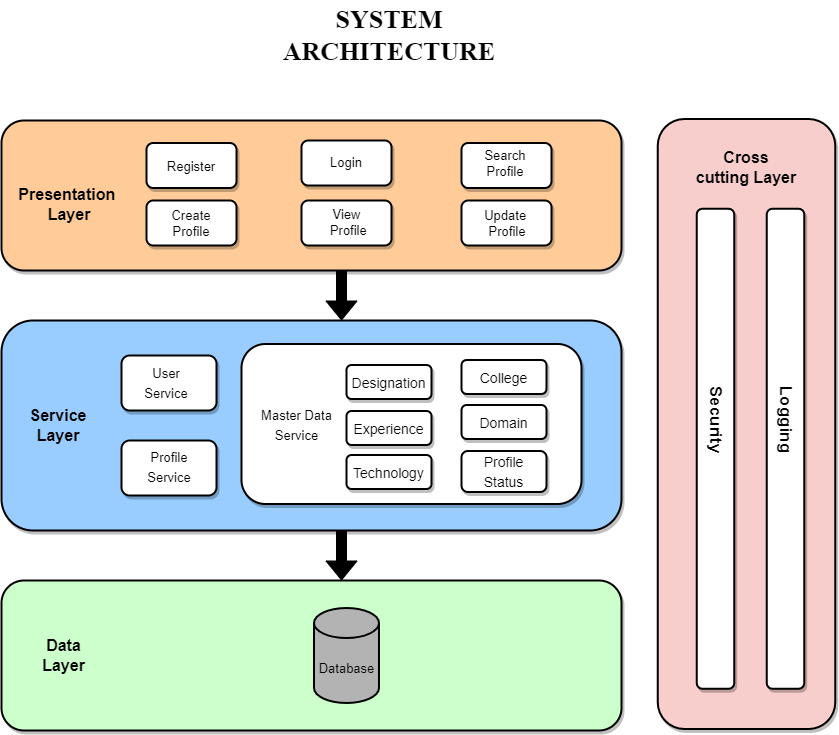

The diagram above was exported from draw.io. Its source (the exported page's mxGraphModel, read from the mxfile embedded in the PNG):
<mxGraphModel dx="1662" dy="914" grid="1" gridSize="10" guides="1" tooltips="1" connect="1" arrows="1" fold="1" page="1" pageScale="1" pageWidth="850" pageHeight="1100" math="0" shadow="0">
  <root>
    <mxCell id="0" />
    <mxCell id="1" parent="0" />
    <mxCell id="W2LuNZsUq9MUOcoVT51f-1" value="" style="rounded=1;whiteSpace=wrap;html=1;fillColor=#FFCC99;strokeWidth=2;shadow=1;sketch=0;" parent="1" vertex="1">
      <mxGeometry x="450" y="230" width="620" height="150" as="geometry" />
    </mxCell>
    <mxCell id="W2LuNZsUq9MUOcoVT51f-4" value="&lt;font style=&quot;font-size: 16px&quot;&gt;&lt;b&gt;Presentation&amp;nbsp;&lt;br&gt;Layer&lt;/b&gt;&lt;/font&gt;" style="text;html=1;strokeColor=none;fillColor=none;align=center;verticalAlign=middle;whiteSpace=wrap;rounded=0;" parent="1" vertex="1">
      <mxGeometry x="488" y="280" width="60" height="67.5" as="geometry" />
    </mxCell>
    <mxCell id="W2LuNZsUq9MUOcoVT51f-8" value="" style="rounded=1;whiteSpace=wrap;html=1;fontSize=16;strokeWidth=2;shadow=1;" parent="1" vertex="1">
      <mxGeometry x="595" y="252.5" width="90" height="45" as="geometry" />
    </mxCell>
    <mxCell id="W2LuNZsUq9MUOcoVT51f-15" value="&lt;font style=&quot;font-size: 13px&quot;&gt;Register&lt;/font&gt;" style="text;html=1;strokeColor=none;fillColor=none;align=center;verticalAlign=middle;whiteSpace=wrap;rounded=0;fontSize=16;" parent="1" vertex="1">
      <mxGeometry x="610" y="260" width="60" height="30" as="geometry" />
    </mxCell>
    <mxCell id="W2LuNZsUq9MUOcoVT51f-24" value="" style="rounded=1;whiteSpace=wrap;html=1;fontSize=16;strokeWidth=2;shadow=1;" parent="1" vertex="1">
      <mxGeometry x="750" y="250" width="90" height="45" as="geometry" />
    </mxCell>
    <mxCell id="W2LuNZsUq9MUOcoVT51f-25" value="" style="rounded=1;whiteSpace=wrap;html=1;fontSize=16;strokeWidth=2;shadow=1;" parent="1" vertex="1">
      <mxGeometry x="910" y="252.5" width="90" height="45" as="geometry" />
    </mxCell>
    <mxCell id="W2LuNZsUq9MUOcoVT51f-27" value="" style="rounded=1;whiteSpace=wrap;html=1;fontSize=16;strokeWidth=2;shadow=1;" parent="1" vertex="1">
      <mxGeometry x="595" y="310" width="90" height="45" as="geometry" />
    </mxCell>
    <mxCell id="W2LuNZsUq9MUOcoVT51f-30" value="Login" style="text;html=1;strokeColor=none;fillColor=none;align=center;verticalAlign=middle;whiteSpace=wrap;rounded=0;fontSize=13;" parent="1" vertex="1">
      <mxGeometry x="765" y="257" width="60" height="30" as="geometry" />
    </mxCell>
    <mxCell id="W2LuNZsUq9MUOcoVT51f-33" value="Search Profile" style="text;html=1;strokeColor=none;fillColor=none;align=center;verticalAlign=middle;whiteSpace=wrap;rounded=0;fontSize=13;" parent="1" vertex="1">
      <mxGeometry x="924" y="257.5" width="60" height="30" as="geometry" />
    </mxCell>
    <mxCell id="W2LuNZsUq9MUOcoVT51f-35" value="" style="rounded=1;whiteSpace=wrap;html=1;fontSize=16;strokeWidth=2;shadow=1;" parent="1" vertex="1">
      <mxGeometry x="910" y="310" width="90" height="45" as="geometry" />
    </mxCell>
    <mxCell id="W2LuNZsUq9MUOcoVT51f-36" value="" style="rounded=1;whiteSpace=wrap;html=1;fontSize=16;strokeWidth=2;shadow=1;" parent="1" vertex="1">
      <mxGeometry x="750" y="310" width="90" height="45" as="geometry" />
    </mxCell>
    <mxCell id="W2LuNZsUq9MUOcoVT51f-37" value="Create Profile" style="text;html=1;strokeColor=none;fillColor=none;align=center;verticalAlign=middle;whiteSpace=wrap;rounded=0;fontSize=13;" parent="1" vertex="1">
      <mxGeometry x="610" y="317.5" width="60" height="30" as="geometry" />
    </mxCell>
    <mxCell id="W2LuNZsUq9MUOcoVT51f-38" value="View&lt;br&gt;&amp;nbsp;Profile" style="text;html=1;align=center;verticalAlign=middle;resizable=0;points=[];autosize=1;strokeColor=none;fillColor=none;fontSize=13;" parent="1" vertex="1">
      <mxGeometry x="765" y="312" width="60" height="40" as="geometry" />
    </mxCell>
    <mxCell id="W2LuNZsUq9MUOcoVT51f-39" value="Update&amp;nbsp;&lt;br&gt;Profile" style="text;html=1;strokeColor=none;fillColor=none;align=center;verticalAlign=middle;whiteSpace=wrap;rounded=0;fontSize=13;" parent="1" vertex="1">
      <mxGeometry x="926" y="318" width="60" height="30" as="geometry" />
    </mxCell>
    <mxCell id="W2LuNZsUq9MUOcoVT51f-40" value="" style="rounded=1;whiteSpace=wrap;html=1;fillColor=#99CCFF;strokeWidth=2;shadow=1;sketch=0;" parent="1" vertex="1">
      <mxGeometry x="450" y="430" width="620" height="210" as="geometry" />
    </mxCell>
    <mxCell id="W2LuNZsUq9MUOcoVT51f-42" value="&lt;font style=&quot;font-size: 16px&quot;&gt;&lt;b&gt;Service&lt;br&gt;Layer&lt;/b&gt;&lt;/font&gt;" style="text;html=1;strokeColor=none;fillColor=none;align=center;verticalAlign=middle;whiteSpace=wrap;rounded=0;" parent="1" vertex="1">
      <mxGeometry x="457" y="520" width="100" height="30" as="geometry" />
    </mxCell>
    <mxCell id="W2LuNZsUq9MUOcoVT51f-43" value="" style="rounded=1;whiteSpace=wrap;html=1;fontSize=16;strokeWidth=2;shadow=1;" parent="1" vertex="1">
      <mxGeometry x="570" y="465" width="95" height="55" as="geometry" />
    </mxCell>
    <mxCell id="W2LuNZsUq9MUOcoVT51f-44" value="&lt;span style=&quot;font-size: 13px&quot;&gt;User&lt;br&gt;Service&lt;br&gt;&lt;/span&gt;" style="text;html=1;strokeColor=none;fillColor=none;align=center;verticalAlign=middle;whiteSpace=wrap;rounded=0;fontSize=16;" parent="1" vertex="1">
      <mxGeometry x="585" y="476.5" width="60" height="30" as="geometry" />
    </mxCell>
    <mxCell id="W2LuNZsUq9MUOcoVT51f-45" value="" style="rounded=1;whiteSpace=wrap;html=1;fontSize=16;strokeWidth=2;shadow=1;" parent="1" vertex="1">
      <mxGeometry x="570" y="550" width="95" height="55" as="geometry" />
    </mxCell>
    <mxCell id="W2LuNZsUq9MUOcoVT51f-46" value="&lt;span style=&quot;font-size: 13px&quot;&gt;Profile&lt;br&gt;Service&lt;br&gt;&lt;/span&gt;" style="text;html=1;strokeColor=none;fillColor=none;align=center;verticalAlign=middle;whiteSpace=wrap;rounded=0;fontSize=16;" parent="1" vertex="1">
      <mxGeometry x="583" y="557.5" width="70" height="37.5" as="geometry" />
    </mxCell>
    <mxCell id="W2LuNZsUq9MUOcoVT51f-49" value="" style="rounded=1;whiteSpace=wrap;html=1;fontSize=16;strokeWidth=2;shadow=1;" parent="1" vertex="1">
      <mxGeometry x="690" y="453.5" width="340" height="160" as="geometry" />
    </mxCell>
    <mxCell id="W2LuNZsUq9MUOcoVT51f-50" value="&lt;span style=&quot;font-size: 13px&quot;&gt;Master Data&lt;br&gt;Service&lt;br&gt;&lt;/span&gt;" style="text;html=1;strokeColor=none;fillColor=none;align=center;verticalAlign=middle;whiteSpace=wrap;rounded=1;fontSize=16;shadow=1;" parent="1" vertex="1">
      <mxGeometry x="703" y="513.5" width="85" height="40" as="geometry" />
    </mxCell>
    <mxCell id="W2LuNZsUq9MUOcoVT51f-51" value="" style="rounded=1;whiteSpace=wrap;html=1;fillColor=#CCFFCC;strokeWidth=2;shadow=1;sketch=0;" parent="1" vertex="1">
      <mxGeometry x="450" y="690" width="620" height="150" as="geometry" />
    </mxCell>
    <mxCell id="W2LuNZsUq9MUOcoVT51f-53" value="&lt;span style=&quot;font-size: 16px&quot;&gt;&lt;b&gt;Data Layer&lt;/b&gt;&lt;/span&gt;" style="text;html=1;strokeColor=none;fillColor=none;align=center;verticalAlign=middle;whiteSpace=wrap;rounded=0;" parent="1" vertex="1">
      <mxGeometry x="475" y="750" width="75" height="30" as="geometry" />
    </mxCell>
    <mxCell id="jiBgRU6uEKcHTxs7beay-1" value="" style="rounded=1;whiteSpace=wrap;html=1;rotation=90;fillColor=#f8cecc;strokeColor=#000000;strokeWidth=2;shadow=1;sketch=0;" parent="1" vertex="1">
      <mxGeometry x="890" y="444.75" width="610" height="177.5" as="geometry" />
    </mxCell>
    <mxCell id="jiBgRU6uEKcHTxs7beay-3" value="&lt;font style=&quot;font-size: 16px&quot;&gt;&lt;b&gt;Cross&lt;br&gt;cutting Layer&lt;/b&gt;&lt;/font&gt;" style="text;html=1;strokeColor=none;fillColor=none;align=center;verticalAlign=middle;whiteSpace=wrap;rounded=0;" parent="1" vertex="1">
      <mxGeometry x="1140" y="246.5" width="110" height="60" as="geometry" />
    </mxCell>
    <mxCell id="jiBgRU6uEKcHTxs7beay-7" value="" style="rounded=1;whiteSpace=wrap;html=1;fontSize=16;rotation=90;strokeWidth=2;glass=0;shadow=1;sketch=0;" parent="1" vertex="1">
      <mxGeometry x="924" y="539.5" width="480" height="37.5" as="geometry" />
    </mxCell>
    <mxCell id="jiBgRU6uEKcHTxs7beay-8" value="Security" style="text;html=1;strokeColor=none;fillColor=none;align=center;verticalAlign=middle;whiteSpace=wrap;rounded=0;fontSize=17;rotation=90;fontStyle=1" parent="1" vertex="1">
      <mxGeometry x="1134" y="514.5" width="60" height="30" as="geometry" />
    </mxCell>
    <mxCell id="jiBgRU6uEKcHTxs7beay-9" value="" style="rounded=1;whiteSpace=wrap;html=1;fontSize=16;rotation=90;strokeWidth=2;glass=0;shadow=1;sketch=0;" parent="1" vertex="1">
      <mxGeometry x="994" y="539.5" width="480" height="37.5" as="geometry" />
    </mxCell>
    <mxCell id="jiBgRU6uEKcHTxs7beay-10" value="Logging" style="text;html=1;strokeColor=none;fillColor=none;align=center;verticalAlign=middle;whiteSpace=wrap;rounded=0;fontSize=17;rotation=90;fontStyle=1" parent="1" vertex="1">
      <mxGeometry x="1204" y="514.5" width="60" height="30" as="geometry" />
    </mxCell>
    <mxCell id="jiBgRU6uEKcHTxs7beay-14" value="" style="shape=flexArrow;endArrow=classic;html=1;rounded=0;fontSize=16;fillColor=#000000;" parent="1" edge="1">
      <mxGeometry width="50" height="50" relative="1" as="geometry">
        <mxPoint x="790" y="640" as="sourcePoint" />
        <mxPoint x="790" y="690" as="targetPoint" />
      </mxGeometry>
    </mxCell>
    <mxCell id="jkD738fc_aIWgC2RIK0r-3" value="" style="shape=flexArrow;endArrow=classic;html=1;rounded=0;fontSize=16;fillColor=#000000;" parent="1" edge="1">
      <mxGeometry width="50" height="50" relative="1" as="geometry">
        <mxPoint x="790" y="380" as="sourcePoint" />
        <mxPoint x="790" y="430" as="targetPoint" />
      </mxGeometry>
    </mxCell>
    <mxCell id="6mMDT1l8XMJBZAonlgoh-1" value="Database" style="shape=cylinder3;whiteSpace=wrap;html=1;boundedLbl=1;backgroundOutline=1;size=15;fontSize=13;fillColor=#B3B3B3;strokeWidth=2;" parent="1" vertex="1">
      <mxGeometry x="762.5" y="717.5" width="65" height="95" as="geometry" />
    </mxCell>
    <mxCell id="jkD738fc_aIWgC2RIK0r-11" value="&lt;font style=&quot;font-size: 14px&quot;&gt;Domain&lt;/font&gt;" style="rounded=1;whiteSpace=wrap;html=1;fontSize=16;strokeWidth=2;shadow=1;" parent="1" vertex="1">
      <mxGeometry x="910" y="514.5" width="85" height="34" as="geometry" />
    </mxCell>
    <mxCell id="jkD738fc_aIWgC2RIK0r-12" value="&lt;font style=&quot;font-size: 14px&quot;&gt;Experience&lt;/font&gt;" style="rounded=1;whiteSpace=wrap;html=1;fontSize=16;strokeWidth=2;shadow=1;" parent="1" vertex="1">
      <mxGeometry x="795" y="520.5" width="85" height="34" as="geometry" />
    </mxCell>
    <mxCell id="jkD738fc_aIWgC2RIK0r-13" value="&lt;font style=&quot;font-size: 14px&quot;&gt;College&lt;/font&gt;" style="rounded=1;whiteSpace=wrap;html=1;fontSize=16;strokeWidth=2;shadow=1;" parent="1" vertex="1">
      <mxGeometry x="910" y="469.5" width="85" height="34" as="geometry" />
    </mxCell>
    <mxCell id="jkD738fc_aIWgC2RIK0r-14" value="&lt;font style=&quot;font-size: 14px&quot;&gt;Designation&lt;/font&gt;" style="rounded=1;whiteSpace=wrap;html=1;fontSize=16;strokeWidth=2;shadow=1;" parent="1" vertex="1">
      <mxGeometry x="795" y="474.5" width="85" height="34" as="geometry" />
    </mxCell>
    <mxCell id="jkD738fc_aIWgC2RIK0r-16" value="&lt;font style=&quot;font-size: 14px ; line-height: 0&quot;&gt;Profile Status&lt;/font&gt;" style="rounded=1;whiteSpace=wrap;html=1;fontSize=16;strokeWidth=2;shadow=1;" parent="1" vertex="1">
      <mxGeometry x="910" y="560.5" width="85" height="41" as="geometry" />
    </mxCell>
    <mxCell id="jkD738fc_aIWgC2RIK0r-17" value="&lt;font style=&quot;font-size: 14px&quot;&gt;Technology&lt;/font&gt;" style="rounded=1;whiteSpace=wrap;html=1;fontSize=16;strokeWidth=2;shadow=1;" parent="1" vertex="1">
      <mxGeometry x="795" y="564.5" width="85" height="34" as="geometry" />
    </mxCell>
    <mxCell id="jkD738fc_aIWgC2RIK0r-18" value="&lt;font style=&quot;font-size: 26px&quot; face=&quot;Times New Roman&quot;&gt;&lt;span&gt;SYSTEM ARCHITECTURE&lt;/span&gt;&lt;/font&gt;" style="text;html=1;strokeColor=none;fillColor=none;align=center;verticalAlign=middle;whiteSpace=wrap;rounded=0;shadow=1;sketch=0;fontSize=14;fontStyle=1" parent="1" vertex="1">
      <mxGeometry x="712.5" y="110" width="250" height="70" as="geometry" />
    </mxCell>
  </root>
</mxGraphModel>